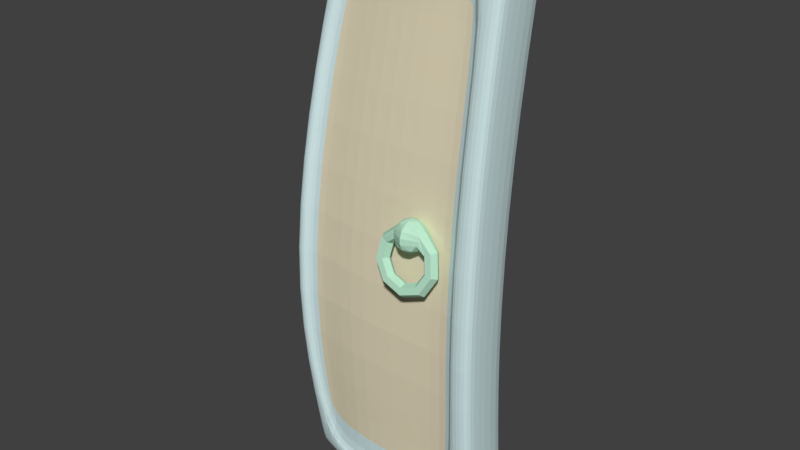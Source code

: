 # Source: gateL1.blend  (saved by Blender 2.79.0; exported with 4.5.12 LTS)
import bpy
from mathutils import Matrix  # noqa: F401  (used for matrix-valued properties, if any)

bpy.ops.wm.read_factory_settings(use_empty=True)
scene = bpy.context.scene
scene.name = 'Scene'

# ---- collections
col_collection_1 = bpy.data.collections.new('Collection 1'); scene.collection.children.link(col_collection_1)

# ---- materials (node trees are filled in below, after node groups)
mat_suppmat_001 = bpy.data.materials.new('SuppMat.001')
mat_suppmat_001.alpha_threshold = 0.0
mat_suppmat_001.use_transparent_shadow = False
mat_suppmat_001.diffuse_color = (0.4961, 0.8, 0.608, 1.0)
mat_suppmat_001.roughness = 0.5
mat_woodmat = bpy.data.materials.new('WoodMat')
mat_woodmat.alpha_threshold = 0.0
mat_woodmat.use_transparent_shadow = False
mat_woodmat.diffuse_color = (0.8, 0.7235, 0.5205, 1.0)
mat_woodmat.roughness = 0.5
mat_suppmat = bpy.data.materials.new('SuppMat')
mat_suppmat.alpha_threshold = 0.0
mat_suppmat.use_transparent_shadow = False
mat_suppmat.diffuse_color = (0.628, 0.7908, 0.8, 1.0)
mat_suppmat.roughness = 0.5

# ---- material node trees

# ---- world
world_world = bpy.data.worlds.new('World'); scene.world = world_world
world_world.color = (0.05088, 0.05088, 0.05088)
world_world.use_sun_shadow = False
world_world.sun_shadow_jitter_overblur = 0.0
world_world.cycles.sampling_method = 'MANUAL'

# ---- meshes
me_torus = bpy.data.meshes.new('Torus')
me_torus.from_pydata([(-0.09361, -0.0606, 0.4998), (-0.1027, -0.07632, 0.5043), (-0.1212, -0.07584, 0.5075), (-0.1306, -0.05965, 0.506), (-0.1214, -0.04394, 0.5015), (-0.1029, -0.04441, 0.4984), (-0.1051, -0.04907, 0.5618), (-0.1131, -0.06594, 0.5602), (-0.1292, -0.06778, 0.5509), (-0.1374, -0.05274, 0.5433), (-0.1294, -0.03587, 0.5449), (-0.1133, -0.03403, 0.5542), (-0.1412, -0.04303, 0.5953), (-0.1484, -0.06554, 0.595), (-0.1515, -0.07018, 0.5703), (-0.1473, -0.04977, 0.5616), (-0.1518, -0.02687, 0.5622), (-0.1487, -0.02224, 0.5869), (-0.2288, -0.04379, 0.5941), (-0.2212, -0.0662, 0.5938), (-0.2179, -0.07079, 0.5692), (-0.2256, -0.04972, 0.5623), (-0.2182, -0.02749, 0.5611), (-0.2215, -0.0229, 0.5857), (-0.2674, -0.05019, 0.5612), (-0.2591, -0.06695, 0.5596), (-0.2429, -0.06856, 0.5504), (-0.2348, -0.05341, 0.5429), (-0.2431, -0.03665, 0.5445), (-0.2593, -0.03504, 0.5536), (-0.2782, -0.06186, 0.4991), (-0.2689, -0.07746, 0.5037), (-0.2504, -0.07673, 0.5069), (-0.2413, -0.06041, 0.5056), (-0.2506, -0.04482, 0.501), (-0.2691, -0.04555, 0.4977), (-0.2458, -0.07185, 0.4446), (-0.2398, -0.08644, 0.4547), (-0.2278, -0.08372, 0.4688), (-0.2219, -0.0664, 0.4729), (-0.228, -0.05181, 0.4629), (-0.2399, -0.05453, 0.4487), (-0.1855, -0.07546, 0.4233), (-0.1854, -0.08969, 0.4355), (-0.1855, -0.08625, 0.4539), (-0.1857, -0.06857, 0.4602), (-0.1857, -0.05434, 0.448), (-0.1856, -0.05778, 0.4295), (-0.1254, -0.07102, 0.4451), (-0.1313, -0.0857, 0.4551), (-0.1435, -0.08314, 0.4692), (-0.1496, -0.06591, 0.4732), (-0.1436, -0.05123, 0.4632), (-0.1315, -0.05379, 0.4492), (-0.221, -0.02408, 0.5732), (-0.1491, -0.02342, 0.5743), (-0.2207, -0.06963, 0.5817), (-0.1488, -0.06886, 0.5828), (-0.1866, -0.02321, 0.6141), (-0.1861, -0.05428, 0.5366), (-0.1865, -0.03863, 0.6203), (-0.1751, -0.02782, 0.615), (-0.1653, -0.01985, 0.6042), (-0.165, -0.03091, 0.545), (-0.1747, -0.04228, 0.5377), (-0.1702, -0.03912, 0.6172), (-0.1564, -0.04072, 0.6082), (-0.156, -0.05179, 0.549), (-0.1698, -0.05358, 0.5398), (-0.1749, -0.05048, 0.6193), (-0.165, -0.06171, 0.612), (-0.1647, -0.07278, 0.5528), (-0.1745, -0.06494, 0.5419), (-0.1864, -0.05525, 0.6201), (-0.1863, -0.07053, 0.6136), (-0.1862, -0.08214, 0.6017), (-0.1861, -0.08832, 0.5863), (-0.186, -0.08813, 0.5697), (-0.186, -0.08159, 0.5544), (-0.186, -0.06971, 0.5428), (-0.198, -0.05063, 0.6192), (-0.2076, -0.062, 0.6119), (-0.2073, -0.07307, 0.5527), (-0.1976, -0.0651, 0.5418), (-0.2028, -0.03934, 0.6171), (-0.2166, -0.04113, 0.6079), (-0.2163, -0.0522, 0.5487), (-0.2024, -0.0538, 0.5397), (-0.1981, -0.02798, 0.615), (-0.2079, -0.02014, 0.604), (-0.2076, -0.03121, 0.5448), (-0.1977, -0.04244, 0.5376), (-0.1867, -0.01132, 0.6025), (-0.1866, -0.004787, 0.5872), (-0.1866, -0.004596, 0.5706), (-0.1865, -0.01078, 0.5552), (-0.1863, -0.02239, 0.5433), (-0.1862, -0.03767, 0.5368)], [], [(0, 6, 7, 1), (1, 7, 8, 2), (2, 8, 9, 3), (3, 9, 10, 4), (4, 10, 11, 5), (5, 11, 6, 0), (6, 12, 13, 7), (7, 13, 57, 14, 8), (8, 14, 15, 9), (9, 15, 16, 10), (10, 16, 55, 17, 11), (11, 17, 12, 6), (18, 24, 25, 19), (19, 25, 26, 20, 56), (20, 26, 27, 21), (21, 27, 28, 22), (22, 28, 29, 23, 54), (23, 29, 24, 18), (24, 30, 31, 25), (25, 31, 32, 26), (26, 32, 33, 27), (27, 33, 34, 28), (28, 34, 35, 29), (29, 35, 30, 24), (30, 36, 37, 31), (31, 37, 38, 32), (32, 38, 39, 33), (33, 39, 40, 34), (34, 40, 41, 35), (35, 41, 36, 30), (36, 42, 43, 37), (37, 43, 44, 38), (38, 44, 45, 39), (39, 45, 46, 40), (40, 46, 47, 41), (41, 47, 42, 36), (42, 48, 49, 43), (43, 49, 50, 44), (44, 50, 51, 45), (45, 51, 52, 46), (46, 52, 53, 47), (47, 53, 48, 42), (48, 0, 1, 49), (49, 1, 2, 50), (50, 2, 3, 51), (51, 3, 4, 52), (52, 4, 5, 53), (53, 5, 0, 48), (95, 94, 55, 16), (93, 92, 62, 17), (58, 60, 61), (59, 97, 64), (96, 95, 16, 63), (94, 93, 17, 55), (92, 58, 61, 62), (97, 96, 63, 64), (59, 64, 68), (63, 16, 15, 67), (62, 61, 65, 66), (64, 63, 67, 68), (17, 62, 66, 12), (61, 60, 65), (66, 65, 69, 70), (68, 67, 71, 72), (12, 66, 70, 13), (65, 60, 69), (59, 68, 72), (67, 15, 14, 71), (72, 71, 78, 79), (14, 57, 76, 77), (13, 70, 74, 75), (69, 60, 73), (59, 72, 79), (71, 14, 77, 78), (57, 13, 75, 76), (70, 69, 73, 74), (73, 60, 80), (59, 79, 83), (78, 77, 20, 82), (76, 75, 19, 56), (74, 73, 80, 81), (79, 78, 82, 83), (77, 76, 56, 20), (75, 74, 81, 19), (82, 20, 21, 86), (81, 80, 84, 85), (83, 82, 86, 87), (19, 81, 85, 18), (80, 60, 84), (59, 83, 87), (87, 86, 90, 91), (18, 85, 89, 23), (84, 60, 88), (59, 87, 91), (86, 21, 22, 90), (85, 84, 88, 89), (22, 54, 94, 95), (23, 89, 92, 93), (88, 60, 58), (59, 91, 97), (90, 22, 95, 96), (54, 23, 93, 94), (89, 88, 58, 92), (91, 90, 96, 97)])
me_torus.materials.append(mat_suppmat_001)
me_torus.use_remesh_preserve_volume = False
me_torus.use_remesh_preserve_attributes = False
me_torus.use_mirror_vertex_groups = False
me_torus.update()
me_cube_001 = bpy.data.meshes.new('Cube.001')
me_cube_001.from_pydata([(-0.5738, 0.06644, -0.2668), (-0.5234, 0.1414, 1.256), (-0.5904, 0.1707, -0.2668), (-0.5417, 0.2357, 1.254), (-0.003652, 0.01062, -0.2668), (-0.003652, 0.0757, 1.296), (-0.003652, 0.1475, -0.2668), (-0.003652, 0.2125, 1.296), (-0.6144, -0.0007055, 0.2541), (-0.5808, 0.0476, 0.7749), (-0.6, 0.1509, 0.7749), (-0.6355, 0.1244, 0.2541), (-0.2143, 0.1475, -0.2668), (-0.4249, 0.1475, -0.2668), (-0.3601, 0.2125, 1.28), (-0.1495, 0.2125, 1.296), (-0.003652, 0.1277, 0.7749), (-0.003652, 0.1011, 0.2541), (-0.003652, -0.009156, 0.7749), (-0.003652, -0.03569, 0.2541), (-0.4249, 0.01755, -0.2668), (-0.2143, 0.01062, -0.2668), (-0.1765, 0.0757, 1.296), (-0.3601, 0.09402, 1.28), (-0.2143, -0.03569, 0.2541), (-0.4249, -0.03569, 0.2541), (-0.2078, -0.009156, 0.7749), (-0.4088, 0.004553, 0.7749), (-0.4249, 0.1011, 0.2541), (-0.2143, 0.1011, 0.2541), (-0.4088, 0.1277, 0.7749), (-0.2078, 0.1277, 0.7749), (-0.04503, 0.2125, 1.296), (-0.06342, 0.01062, -0.2668), (-0.06342, 0.1475, -0.2668), (-0.05269, 0.0757, 1.296), (-0.06342, -0.03569, 0.2541), (-0.06159, -0.009156, 0.7749), (-0.06342, 0.1011, 0.2541), (-0.06159, 0.1277, 0.7749), (-0.5478, 0.2268, 1.203), (-0.003652, 0.2036, 1.241), (-0.003652, 0.06673, 1.241), (-0.1798, 0.06673, 1.241), (-0.3652, 0.08457, 1.226), (-0.3652, 0.2036, 1.226), (-0.1556, 0.2036, 1.241), (-0.5295, 0.1315, 1.206), (-0.04678, 0.2036, 1.241), (-0.05363, 0.06673, 1.241), (-0.5463, 0.1645, -0.2668), (-0.4934, 0.1326, 1.261), (-0.4934, 0.2296, 1.261), (-0.5463, 0.05744, -0.2668), (-0.5795, -0.007145, 0.2541), (-0.5492, 0.03968, 0.7749), (-0.5795, 0.1182, 0.2541), (-0.5492, 0.1447, 0.7749), (-0.4993, 0.1228, 1.209), (-0.4993, 0.2206, 1.209), (-0.5776, 0.06009, -0.2175), (-0.5946, 0.1663, -0.2175), (-0.003652, 0.1431, -0.2175), (-0.003652, 0.006239, -0.2175), (-0.2143, 0.006239, -0.2175), (-0.4249, 0.01251, -0.2175), (-0.4249, 0.1431, -0.2175), (-0.2143, 0.1431, -0.2175), (-0.06342, 0.1431, -0.2175), (-0.06342, 0.006239, -0.2175), (-0.5495, 0.1601, -0.2175), (-0.5495, 0.05133, -0.2175), (-0.07133, -0.01887, -0.2649), (-0.01156, -0.01887, -0.2649), (-0.5013, 0.1032, 1.263), (-0.5314, 0.1119, 1.258), (-0.6223, -0.03019, 0.2559), (-0.5887, 0.01811, 0.7768), (-0.01156, -0.03864, 0.7768), (-0.01156, -0.06518, 0.2559), (-0.5543, 0.02795, -0.2649), (-0.4328, -0.01194, -0.2649), (-0.2222, -0.01887, -0.2649), (-0.0606, 0.04621, 1.298), (-0.1844, 0.04621, 1.298), (-0.368, 0.06453, 1.281), (-0.5874, -0.03663, 0.2559), (-0.5571, 0.01019, 0.7768), (-0.5855, 0.0306, -0.2157), (-0.01156, 0.03725, 1.243), (-0.5374, 0.102, 1.207), (-0.01156, -0.02325, -0.2157), (-0.2222, -0.02325, -0.2157), (-0.4328, -0.01698, -0.2157), (-0.01156, 0.04621, 1.298), (-0.07133, -0.06518, 0.2559), (-0.0695, -0.03864, 0.7768), (-0.06154, 0.03725, 1.243), (-0.07133, -0.02325, -0.2157), (-0.1877, 0.03725, 1.243), (-0.3731, 0.05509, 1.228), (-0.5072, 0.09334, 1.211), (-0.5817, 0.03695, -0.2649), (-0.5574, 0.02184, -0.2157)], [], [(71, 54, 86, 103), (8, 60, 88, 76), (69, 36, 24, 64), (64, 24, 25, 65), (36, 37, 26, 24), (24, 26, 27, 25), (68, 38, 17, 62), (38, 39, 16, 17), (70, 56, 28, 66), (66, 28, 29, 67), (56, 57, 30, 28), (28, 30, 31, 29), (60, 8, 11, 61), (8, 9, 10, 11), (45, 14, 15, 46), (59, 52, 14, 45), (0, 53, 80, 102), (36, 69, 98, 95), (9, 8, 76, 77), (48, 32, 7, 41), (47, 1, 3, 40), (41, 7, 5, 42), (17, 16, 18, 19), (62, 17, 19, 63), (34, 6, 4, 33), (13, 12, 21, 20), (50, 13, 20, 53), (52, 3, 1, 51), (15, 14, 23, 22), (32, 15, 22, 35), (7, 32, 35, 5), (12, 34, 33, 21), (46, 15, 32, 48), (49, 37, 96, 97), (29, 31, 39, 38), (67, 29, 38, 68), (69, 64, 92, 98), (1, 47, 90, 75), (23, 51, 74, 85), (31, 46, 48, 39), (16, 41, 42, 18), (9, 47, 40, 10), (39, 48, 41, 16), (51, 1, 75, 74), (37, 49, 43, 26), (26, 43, 44, 27), (57, 59, 45, 30), (30, 45, 46, 31), (10, 40, 59, 57), (27, 44, 58, 55), (14, 52, 51, 23), (2, 50, 53, 0), (64, 65, 93, 92), (40, 3, 52, 59), (11, 10, 57, 56), (61, 11, 56, 70), (25, 27, 55, 54), (65, 25, 54, 71), (47, 9, 77, 90), (2, 61, 70, 50), (33, 4, 73, 72), (12, 67, 68, 34), (6, 62, 63, 4), (0, 60, 61, 2), (13, 66, 67, 12), (50, 70, 66, 13), (34, 68, 62, 6), (22, 23, 85, 84), (4, 63, 91, 73), (35, 22, 84, 83), (103, 86, 76, 88), (86, 87, 77, 76), (99, 84, 85, 100), (97, 83, 84, 99), (101, 74, 75, 90), (89, 94, 83, 97), (79, 78, 96, 95), (91, 79, 95, 98), (78, 89, 97, 96), (87, 101, 90, 77), (100, 85, 74, 101), (81, 93, 103, 80), (73, 91, 98, 72), (82, 92, 93, 81), (72, 98, 92, 82), (80, 103, 88, 102), (54, 55, 87, 86), (37, 36, 95, 96), (65, 71, 103, 93), (21, 33, 72, 82), (18, 42, 89, 78), (60, 0, 102, 88), (5, 35, 83, 94), (58, 44, 100, 101), (42, 5, 94, 89), (19, 18, 78, 79), (43, 49, 97, 99), (63, 19, 79, 91), (53, 20, 81, 80), (44, 43, 99, 100), (20, 21, 82, 81), (55, 58, 101, 87)])
me_cube_001.polygons.foreach_set('material_index', [1, 1, 0, 0, 0, 0, 1, 1, 1, 1, 1, 1, 1, 1, 1, 1, 1, 1, 1, 1, 1, 1, 1, 1, 1, 1, 1, 1, 1, 1, 1, 1, 1, 1, 1, 1, 1, 1, 1, 1, 1, 1, 1, 1, 0, 0, 1, 1, 1, 0, 1, 1, 1, 1, 1, 1, 0, 0, 1, 1, 1, 1, 1, 1, 1, 1, 1, 1, 1, 1, 1, 1, 1, 1, 1, 1, 1, 1, 1, 1, 1, 1, 1, 1, 1, 1, 1, 1, 1, 1, 1, 1, 1, 1, 1, 1, 1, 1, 1, 1, 1, 1])
_uv = me_cube_001.uv_layers.new(name='UVMap')
_uv.uv.foreach_set('vector', [0.1741, 0.05961, 0.1966, 0.0436, 0.1966, 0.0436, 0.1741, 0.05961, 0.4063, 0.4472, 0.407, 0.474, 0.407, 0.474, 0.4063, 0.4472, 0.2604, 0.6716, 0.2842, 0.6716, 0.2842, 0.7067, 0.2604, 0.7067, 0.2586, 0.2862, 0.2822, 0.2841, 0.2884, 0.354, 0.2631, 0.3564, 0.2842, 0.6716, 0.3634, 0.6706, 0.3634, 0.7046, 0.2842, 0.7067, 0.2822, 0.2841, 0.3609, 0.275, 0.3774, 0.3426, 0.2884, 0.354, 0.9286, 0.6716, 0.9048, 0.6716, 0.9048, 0.6365, 0.9286, 0.6365, 0.9048, 0.6716, 0.8256, 0.6706, 0.8256, 0.6365, 0.9048, 0.6365, 0.7848, 0.1549, 0.7618, 0.1485, 0.7643, 0.1099, 0.7866, 0.118, 0.9176, 0.3803, 0.894, 0.3783, 0.8999, 0.3083, 0.9236, 0.3103, 0.7618, 0.1485, 0.6822, 0.1508, 0.6851, 0.1152, 0.7643, 0.1099, 0.894, 0.3783, 0.8155, 0.3662, 0.8212, 0.2994, 0.8999, 0.3083, 0.407, 0.474, 0.4063, 0.4472, 0.4641, 0.5078, 0.4621, 0.5317, 0.4063, 0.4472, 0.4939, 0.4359, 0.5409, 0.4851, 0.4641, 0.5078, 0.7821, 0.3593, 0.7487, 0.3523, 0.754, 0.2839, 0.7876, 0.2917, 0.6488, 0.1573, 0.6155, 0.1638, 0.6182, 0.1289, 0.6516, 0.122, 0.06602, 0.2091, 0.05978, 0.1711, 0.05978, 0.1711, 0.06602, 0.2091, 0.2842, 0.6716, 0.2604, 0.6716, 0.2604, 0.6716, 0.2842, 0.6716, 0.4939, 0.4359, 0.4063, 0.4472, 0.4063, 0.4472, 0.4939, 0.4359, 0.7915, 0.6681, 0.7573, 0.6657, 0.7573, 0.6365, 0.7915, 0.6365, 0.5275, 0.4466, 0.561, 0.4574, 0.6058, 0.5042, 0.5733, 0.4947, 0.2478, 0.5022, 0.2812, 0.4954, 0.2114, 0.5591, 0.1779, 0.5658, 0.1399, 0.4817, 0.2143, 0.5089, 0.1444, 0.5726, 0.07003, 0.5453, 0.1399, 0.4579, 0.1399, 0.4817, 0.07003, 0.5453, 0.07003, 0.5216, 0.0001647, 0.6716, 0.0001647, 0.6365, 0.09467, 0.6365, 0.09467, 0.6716, 0.00919, 0.3864, 0.0001647, 0.3167, 0.09388, 0.3046, 0.09816, 0.3748, 0.0128, 0.2346, 0.0001647, 0.2053, 0.05354, 0.1332, 0.05978, 0.1711, 0.5488, 0.1768, 0.5463, 0.211, 0.4942, 0.1783, 0.4881, 0.1387, 0.6867, 0.2684, 0.6818, 0.3385, 0.6002, 0.3328, 0.5921, 0.2663, 0.689, 0.6608, 0.689, 0.6851, 0.5945, 0.6896, 0.5945, 0.6631, 0.689, 0.6365, 0.689, 0.6608, 0.5945, 0.6631, 0.5945, 0.6365, 0.0001647, 0.7067, 0.0001647, 0.6716, 0.09467, 0.6716, 0.09467, 0.7067, 0.7915, 0.6997, 0.7573, 0.6949, 0.7573, 0.6657, 0.7915, 0.6681, 0.3975, 0.6693, 0.3634, 0.6706, 0.3634, 0.6706, 0.3975, 0.6693, 0.9048, 0.7067, 0.8256, 0.7046, 0.8256, 0.6706, 0.9048, 0.6716, 0.9286, 0.7067, 0.9048, 0.7067, 0.9048, 0.6716, 0.9286, 0.6716, 0.2604, 0.6716, 0.2604, 0.7067, 0.2604, 0.7067, 0.2604, 0.6716, 0.561, 0.4574, 0.5275, 0.4466, 0.5275, 0.4466, 0.561, 0.4574, 0.482, 0.09908, 0.4881, 0.1387, 0.4881, 0.1387, 0.482, 0.09908, 0.8256, 0.7046, 0.7915, 0.6997, 0.7915, 0.6681, 0.8256, 0.6706, 0.2143, 0.5089, 0.2478, 0.5022, 0.1779, 0.5658, 0.1444, 0.5726, 0.4939, 0.4359, 0.5275, 0.4466, 0.5733, 0.4947, 0.5409, 0.4851, 0.8256, 0.6706, 0.7915, 0.6681, 0.7915, 0.6365, 0.8256, 0.6365, 0.4881, 0.1387, 0.4942, 0.1783, 0.4942, 0.1783, 0.4881, 0.1387, 0.3634, 0.6706, 0.3975, 0.6693, 0.3975, 0.702, 0.3634, 0.7046, 0.3609, 0.275, 0.3951, 0.2723, 0.4127, 0.3388, 0.3774, 0.3426, 0.6822, 0.1508, 0.6488, 0.1573, 0.6516, 0.122, 0.6851, 0.1152, 0.8155, 0.3662, 0.7821, 0.3593, 0.7876, 0.2917, 0.8212, 0.2994, 0.6793, 0.1863, 0.646, 0.1925, 0.6488, 0.1573, 0.6822, 0.1508, 0.2771, 0.01335, 0.311, 0.02392, 0.324, 0.0683, 0.2896, 0.05753, 0.5513, 0.1425, 0.5488, 0.1768, 0.4881, 0.1387, 0.482, 0.09908, 0.02544, 0.2639, 0.0128, 0.2346, 0.05978, 0.1711, 0.06602, 0.2091, 0.2586, 0.2862, 0.2631, 0.3564, 0.2631, 0.3564, 0.2586, 0.2862, 0.646, 0.1925, 0.6128, 0.1987, 0.6155, 0.1638, 0.6488, 0.1573, 0.7594, 0.187, 0.6793, 0.1863, 0.6822, 0.1508, 0.7618, 0.1485, 0.7829, 0.1918, 0.7594, 0.187, 0.7618, 0.1485, 0.7848, 0.1549, 0.1883, 0.0001647, 0.2771, 0.01335, 0.2896, 0.05753, 0.1966, 0.0436, 0.168, 0.01539, 0.1883, 0.0001647, 0.1966, 0.0436, 0.1741, 0.05961, 0.5275, 0.4466, 0.4939, 0.4359, 0.4939, 0.4359, 0.5275, 0.4466, 0.8065, 0.1965, 0.7829, 0.1918, 0.7848, 0.1549, 0.8077, 0.1613, 0.09467, 0.6716, 0.09467, 0.6365, 0.09467, 0.6365, 0.09467, 0.6716, 0.9523, 0.7067, 0.9286, 0.7067, 0.9286, 0.6716, 0.9523, 0.6716, 0.1399, 0.4342, 0.1399, 0.4579, 0.07003, 0.5216, 0.07003, 0.4978, 0.4078, 0.5007, 0.407, 0.474, 0.4621, 0.5317, 0.4602, 0.5557, 0.9413, 0.3823, 0.9176, 0.3803, 0.9236, 0.3103, 0.9473, 0.3124, 0.8077, 0.1613, 0.7848, 0.1549, 0.7866, 0.118, 0.809, 0.1261, 0.9523, 0.6716, 0.9286, 0.6716, 0.9286, 0.6365, 0.9523, 0.6365, 0.5921, 0.2663, 0.6002, 0.3328, 0.6002, 0.3328, 0.5921, 0.2663, 0.07003, 0.4978, 0.07003, 0.5216, 0.07003, 0.5216, 0.07003, 0.4978, 0.5945, 0.6631, 0.5945, 0.6896, 0.5945, 0.6896, 0.5945, 0.6631, 0.1741, 0.05961, 0.1966, 0.0436, 0.2048, 0.08703, 0.1803, 0.1038, 0.1966, 0.0436, 0.2896, 0.05753, 0.3021, 0.1017, 0.2048, 0.08703, 0.3951, 0.2723, 0.4292, 0.2696, 0.448, 0.3349, 0.4127, 0.3388, 0.3975, 0.6693, 0.4317, 0.6679, 0.4317, 0.6994, 0.3975, 0.702, 0.324, 0.0683, 0.3585, 0.07907, 0.3721, 0.1237, 0.3371, 0.1127, 0.3975, 0.6365, 0.4317, 0.6365, 0.4317, 0.6679, 0.3975, 0.6693, 0.2842, 0.6365, 0.3634, 0.6365, 0.3634, 0.6706, 0.2842, 0.6716, 0.2604, 0.6365, 0.2842, 0.6365, 0.2842, 0.6716, 0.2604, 0.6716, 0.3634, 0.6365, 0.3975, 0.6365, 0.3975, 0.6693, 0.3634, 0.6706, 0.2896, 0.05753, 0.324, 0.0683, 0.3371, 0.1127, 0.3021, 0.1017, 0.311, 0.02392, 0.3449, 0.03448, 0.3585, 0.07907, 0.324, 0.0683, 0.1476, 0.03062, 0.168, 0.01539, 0.1741, 0.05961, 0.1517, 0.07563, 0.2367, 0.6365, 0.2604, 0.6365, 0.2604, 0.6716, 0.2367, 0.6716, 0.2349, 0.2883, 0.2586, 0.2862, 0.2631, 0.3564, 0.2378, 0.3587, 0.2367, 0.6716, 0.2604, 0.6716, 0.2604, 0.7067, 0.2367, 0.7067, 0.1517, 0.07563, 0.1741, 0.05961, 0.1803, 0.1038, 0.1557, 0.1206, 0.1966, 0.0436, 0.2896, 0.05753, 0.2896, 0.05753, 0.1966, 0.0436, 0.3634, 0.6706, 0.2842, 0.6716, 0.2842, 0.6716, 0.3634, 0.6706, 0.168, 0.01539, 0.1741, 0.05961, 0.1741, 0.05961, 0.168, 0.01539, 0.09467, 0.7067, 0.09467, 0.6716, 0.09467, 0.6716, 0.09467, 0.7067, 0.1444, 0.5726, 0.1779, 0.5658, 0.1779, 0.5658, 0.1444, 0.5726, 0.407, 0.474, 0.4078, 0.5007, 0.4078, 0.5007, 0.407, 0.474, 0.5945, 0.6365, 0.5945, 0.6631, 0.5945, 0.6631, 0.5945, 0.6365, 0.324, 0.0683, 0.311, 0.02392, 0.311, 0.02392, 0.324, 0.0683, 0.1779, 0.5658, 0.2114, 0.5591, 0.2114, 0.5591, 0.1779, 0.5658, 0.07003, 0.5453, 0.1444, 0.5726, 0.1444, 0.5726, 0.07003, 0.5453, 0.3975, 0.702, 0.3975, 0.6693, 0.3975, 0.6693, 0.3975, 0.702, 0.07003, 0.5216, 0.07003, 0.5453, 0.07003, 0.5453, 0.07003, 0.5216, 0.05978, 0.1711, 0.05354, 0.1332, 0.05354, 0.1332, 0.05978, 0.1711, 0.4127, 0.3388, 0.3951, 0.2723, 0.3951, 0.2723, 0.4127, 0.3388, 0.09816, 0.3748, 0.09388, 0.3046, 0.09388, 0.3046, 0.09816, 0.3748, 0.2896, 0.05753, 0.324, 0.0683, 0.324, 0.0683, 0.2896, 0.05753])
me_cube_001.materials.append(mat_woodmat)
me_cube_001.materials.append(mat_suppmat)
me_cube_001.use_remesh_preserve_volume = False
me_cube_001.use_remesh_preserve_attributes = False
me_cube_001.use_mirror_vertex_groups = False
me_cube_001.update()

# ---- objects
ob_loop = bpy.data.objects.new('Loop', me_torus)
ob_door = bpy.data.objects.new('Door', me_cube_001)

# ---- transforms, parenting, visibility, modifiers, constraints
ob_loop.location = (0.0, 0.0, 0.0)
ob_loop.lineart.crease_threshold = 0.0
ob_door.location = (0.0, 0.0, 0.0)
ob_door.lineart.crease_threshold = 0.0
_m = ob_door.modifiers.new('Subsurf', 'SUBSURF')
_m.uv_smooth = 'PRESERVE_CORNERS'
_m.quality = 2
_m.levels = 0
_m.show_only_control_edges = False

# ---- collection membership
col_collection_1.objects.link(ob_loop)
col_collection_1.objects.link(ob_door)

# ---- scene / render settings (as saved in the file)
scene.frame_start = 1; scene.frame_end = 250; scene.frame_set(1)
scene.render.engine = 'BLENDER_EEVEE_NEXT'
scene.render.resolution_percentage = 50
scene.render.dither_intensity = 0.0
scene.cycles.use_denoising = False
scene.cycles.samples = 128
scene.cycles.sampling_pattern = 'TABULATED_SOBOL'
scene.cycles.use_adaptive_sampling = False
scene.cycles.use_light_tree = False
scene.cycles.blur_glossy = 0.0
scene.cycles.sample_clamp_indirect = 0.0
scene.view_settings.view_transform = 'Standard'
bpy.context.view_layer.update()

# ---- added for rendering (the .blend has no active camera and no usable light): camera, sun
cam_auto = bpy.data.cameras.new('AutoCamera')
cam_auto.lens = 50.0
cam_auto.sensor_width = 36.0
cam_auto.clip_end = 1000.0
ob_auto_camera = bpy.data.objects.new('AutoCamera', cam_auto)
scene.collection.objects.link(ob_auto_camera)
ob_auto_camera.location = (1.27021, -1.83472, 1.78723)
ob_auto_camera.rotation_euler = (1.09748, -7.21219e-08, 0.694738)
scene.camera = ob_auto_camera
light_auto_sun = bpy.data.lights.new('AutoSun', 'SUN')
light_auto_sun.energy = 3.0
light_auto_sun.angle = 0.0523599
ob_auto_sun = bpy.data.objects.new('AutoSun', light_auto_sun)
scene.collection.objects.link(ob_auto_sun)
ob_auto_sun.rotation_euler = (0.872665, 0.174533, 0.523599)
bpy.context.view_layer.update()
